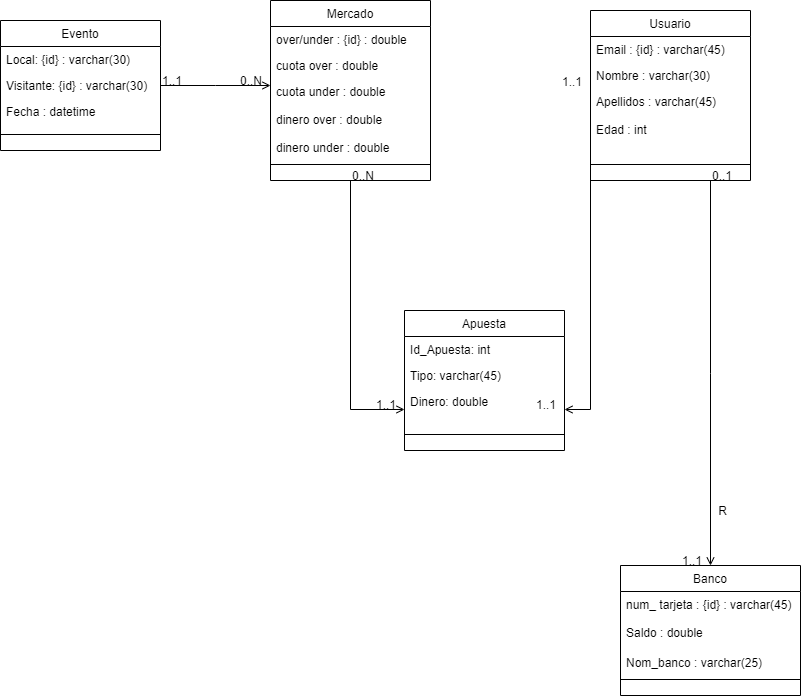

The diagram above was exported from draw.io. Its source (the exported page's mxGraphModel, read from the mxfile embedded in the PNG):
<mxGraphModel dx="1422" dy="762" grid="1" gridSize="10" guides="1" tooltips="1" connect="1" arrows="1" fold="1" page="1" pageScale="1" pageWidth="827" pageHeight="1169" math="0" shadow="0">
  <root>
    <mxCell id="0" />
    <mxCell id="1" parent="0" />
    <mxCell id="zSi1ow1ghK2CsNPCCGCX-24" value="" style="endArrow=open;shadow=0;strokeWidth=1;rounded=0;endFill=1;edgeStyle=elbowEdgeStyle;elbow=vertical;exitX=0.75;exitY=1;exitDx=0;exitDy=0;" parent="1" source="zSi1ow1ghK2CsNPCCGCX-42" target="zSi1ow1ghK2CsNPCCGCX-37" edge="1">
      <mxGeometry x="0.5" y="41" relative="1" as="geometry">
        <mxPoint x="380" y="192" as="sourcePoint" />
        <mxPoint x="540" y="192" as="targetPoint" />
        <mxPoint x="-40" y="32" as="offset" />
      </mxGeometry>
    </mxCell>
    <mxCell id="zSi1ow1ghK2CsNPCCGCX-25" value="0..1" style="resizable=0;align=left;verticalAlign=bottom;labelBackgroundColor=none;fontSize=12;" parent="zSi1ow1ghK2CsNPCCGCX-24" connectable="0" vertex="1">
      <mxGeometry x="-1" relative="1" as="geometry">
        <mxPoint y="4" as="offset" />
      </mxGeometry>
    </mxCell>
    <mxCell id="zSi1ow1ghK2CsNPCCGCX-26" value="1..1" style="resizable=0;align=right;verticalAlign=bottom;labelBackgroundColor=none;fontSize=12;" parent="zSi1ow1ghK2CsNPCCGCX-24" connectable="0" vertex="1">
      <mxGeometry x="1" relative="1" as="geometry">
        <mxPoint x="-7" y="4" as="offset" />
      </mxGeometry>
    </mxCell>
    <mxCell id="zSi1ow1ghK2CsNPCCGCX-27" value="R" style="text;html=1;resizable=0;points=[];;align=center;verticalAlign=middle;labelBackgroundColor=none;rounded=0;shadow=0;strokeWidth=1;fontSize=12;" parent="zSi1ow1ghK2CsNPCCGCX-24" vertex="1" connectable="0">
      <mxGeometry x="0.5" y="49" relative="1" as="geometry">
        <mxPoint x="-38" y="40" as="offset" />
      </mxGeometry>
    </mxCell>
    <mxCell id="zSi1ow1ghK2CsNPCCGCX-28" value="" style="endArrow=open;shadow=0;strokeWidth=1;rounded=0;endFill=1;edgeStyle=elbowEdgeStyle;elbow=vertical;" parent="1" source="zSi1ow1ghK2CsNPCCGCX-32" target="zSi1ow1ghK2CsNPCCGCX-47" edge="1">
      <mxGeometry x="0.5" y="41" relative="1" as="geometry">
        <mxPoint x="350" y="32" as="sourcePoint" />
        <mxPoint x="510" y="32" as="targetPoint" />
        <mxPoint x="-40" y="32" as="offset" />
      </mxGeometry>
    </mxCell>
    <mxCell id="zSi1ow1ghK2CsNPCCGCX-29" value="1..1" style="resizable=0;align=left;verticalAlign=bottom;labelBackgroundColor=none;fontSize=12;" parent="zSi1ow1ghK2CsNPCCGCX-28" connectable="0" vertex="1">
      <mxGeometry x="-1" relative="1" as="geometry">
        <mxPoint y="4" as="offset" />
      </mxGeometry>
    </mxCell>
    <mxCell id="zSi1ow1ghK2CsNPCCGCX-30" value="0..N" style="resizable=0;align=right;verticalAlign=bottom;labelBackgroundColor=none;fontSize=12;" parent="zSi1ow1ghK2CsNPCCGCX-28" connectable="0" vertex="1">
      <mxGeometry x="1" relative="1" as="geometry">
        <mxPoint x="-7" y="4" as="offset" />
      </mxGeometry>
    </mxCell>
    <mxCell id="zSi1ow1ghK2CsNPCCGCX-32" value="Evento" style="swimlane;fontStyle=0;align=center;verticalAlign=top;childLayout=stackLayout;horizontal=1;startSize=26;horizontalStack=0;resizeParent=1;resizeLast=0;collapsible=1;marginBottom=0;rounded=0;shadow=0;strokeWidth=1;" parent="1" vertex="1">
      <mxGeometry x="10" y="40" width="160" height="130" as="geometry">
        <mxRectangle x="230" y="140" width="160" height="26" as="alternateBounds" />
      </mxGeometry>
    </mxCell>
    <mxCell id="zSi1ow1ghK2CsNPCCGCX-33" value="Local: {id} : varchar(30)" style="text;align=left;verticalAlign=top;spacingLeft=4;spacingRight=4;overflow=hidden;rotatable=0;points=[[0,0.5],[1,0.5]];portConstraint=eastwest;" parent="zSi1ow1ghK2CsNPCCGCX-32" vertex="1">
      <mxGeometry y="26" width="160" height="26" as="geometry" />
    </mxCell>
    <mxCell id="zSi1ow1ghK2CsNPCCGCX-34" value="Visitante: {id} : varchar(30)" style="text;align=left;verticalAlign=top;spacingLeft=4;spacingRight=4;overflow=hidden;rotatable=0;points=[[0,0.5],[1,0.5]];portConstraint=eastwest;rounded=0;shadow=0;html=0;" parent="zSi1ow1ghK2CsNPCCGCX-32" vertex="1">
      <mxGeometry y="52" width="160" height="26" as="geometry" />
    </mxCell>
    <mxCell id="zSi1ow1ghK2CsNPCCGCX-35" value="Fecha : datetime" style="text;align=left;verticalAlign=top;spacingLeft=4;spacingRight=4;overflow=hidden;rotatable=0;points=[[0,0.5],[1,0.5]];portConstraint=eastwest;rounded=0;shadow=0;html=0;" parent="zSi1ow1ghK2CsNPCCGCX-32" vertex="1">
      <mxGeometry y="78" width="160" height="32" as="geometry" />
    </mxCell>
    <mxCell id="zSi1ow1ghK2CsNPCCGCX-36" value="" style="line;html=1;strokeWidth=1;align=left;verticalAlign=middle;spacingTop=-1;spacingLeft=3;spacingRight=3;rotatable=0;labelPosition=right;points=[];portConstraint=eastwest;" parent="zSi1ow1ghK2CsNPCCGCX-32" vertex="1">
      <mxGeometry y="110" width="160" height="8" as="geometry" />
    </mxCell>
    <mxCell id="zSi1ow1ghK2CsNPCCGCX-42" value="Usuario" style="swimlane;fontStyle=0;align=center;verticalAlign=top;childLayout=stackLayout;horizontal=1;startSize=26;horizontalStack=0;resizeParent=1;resizeLast=0;collapsible=1;marginBottom=0;rounded=0;shadow=0;strokeWidth=1;" parent="1" vertex="1">
      <mxGeometry x="600" y="30" width="160" height="170" as="geometry">
        <mxRectangle x="230" y="140" width="160" height="26" as="alternateBounds" />
      </mxGeometry>
    </mxCell>
    <mxCell id="zSi1ow1ghK2CsNPCCGCX-43" value="Email : {id} : varchar(45)" style="text;align=left;verticalAlign=top;spacingLeft=4;spacingRight=4;overflow=hidden;rotatable=0;points=[[0,0.5],[1,0.5]];portConstraint=eastwest;" parent="zSi1ow1ghK2CsNPCCGCX-42" vertex="1">
      <mxGeometry y="26" width="160" height="26" as="geometry" />
    </mxCell>
    <mxCell id="zSi1ow1ghK2CsNPCCGCX-44" value="Nombre : varchar(30)" style="text;align=left;verticalAlign=top;spacingLeft=4;spacingRight=4;overflow=hidden;rotatable=0;points=[[0,0.5],[1,0.5]];portConstraint=eastwest;rounded=0;shadow=0;html=0;" parent="zSi1ow1ghK2CsNPCCGCX-42" vertex="1">
      <mxGeometry y="52" width="160" height="26" as="geometry" />
    </mxCell>
    <mxCell id="zSi1ow1ghK2CsNPCCGCX-45" value="Apellidos : varchar(45)&#10;&#10;Edad : int&#10;" style="text;align=left;verticalAlign=top;spacingLeft=4;spacingRight=4;overflow=hidden;rotatable=0;points=[[0,0.5],[1,0.5]];portConstraint=eastwest;rounded=0;shadow=0;html=0;" parent="zSi1ow1ghK2CsNPCCGCX-42" vertex="1">
      <mxGeometry y="78" width="160" height="72" as="geometry" />
    </mxCell>
    <mxCell id="zSi1ow1ghK2CsNPCCGCX-46" value="" style="line;html=1;strokeWidth=1;align=left;verticalAlign=middle;spacingTop=-1;spacingLeft=3;spacingRight=3;rotatable=0;labelPosition=right;points=[];portConstraint=eastwest;" parent="zSi1ow1ghK2CsNPCCGCX-42" vertex="1">
      <mxGeometry y="150" width="160" height="8" as="geometry" />
    </mxCell>
    <mxCell id="zSi1ow1ghK2CsNPCCGCX-47" value="Mercado" style="swimlane;fontStyle=0;align=center;verticalAlign=top;childLayout=stackLayout;horizontal=1;startSize=26;horizontalStack=0;resizeParent=1;resizeLast=0;collapsible=1;marginBottom=0;rounded=0;shadow=0;strokeWidth=1;" parent="1" vertex="1">
      <mxGeometry x="280" y="20" width="160" height="180" as="geometry">
        <mxRectangle x="550" y="140" width="160" height="26" as="alternateBounds" />
      </mxGeometry>
    </mxCell>
    <mxCell id="zSi1ow1ghK2CsNPCCGCX-48" value="over/under : {id} : double" style="text;align=left;verticalAlign=top;spacingLeft=4;spacingRight=4;overflow=hidden;rotatable=0;points=[[0,0.5],[1,0.5]];portConstraint=eastwest;" parent="zSi1ow1ghK2CsNPCCGCX-47" vertex="1">
      <mxGeometry y="26" width="160" height="26" as="geometry" />
    </mxCell>
    <mxCell id="zSi1ow1ghK2CsNPCCGCX-49" value="cuota over : double" style="text;align=left;verticalAlign=top;spacingLeft=4;spacingRight=4;overflow=hidden;rotatable=0;points=[[0,0.5],[1,0.5]];portConstraint=eastwest;rounded=0;shadow=0;html=0;" parent="zSi1ow1ghK2CsNPCCGCX-47" vertex="1">
      <mxGeometry y="52" width="160" height="26" as="geometry" />
    </mxCell>
    <mxCell id="zSi1ow1ghK2CsNPCCGCX-50" value="cuota under : double&#10;&#10;dinero over : double&#10;&#10;dinero under : double" style="text;align=left;verticalAlign=top;spacingLeft=4;spacingRight=4;overflow=hidden;rotatable=0;points=[[0,0.5],[1,0.5]];portConstraint=eastwest;rounded=0;shadow=0;html=0;" parent="zSi1ow1ghK2CsNPCCGCX-47" vertex="1">
      <mxGeometry y="78" width="160" height="82" as="geometry" />
    </mxCell>
    <mxCell id="zSi1ow1ghK2CsNPCCGCX-51" value="" style="line;html=1;strokeWidth=1;align=left;verticalAlign=middle;spacingTop=-1;spacingLeft=3;spacingRight=3;rotatable=0;labelPosition=right;points=[];portConstraint=eastwest;" parent="zSi1ow1ghK2CsNPCCGCX-47" vertex="1">
      <mxGeometry y="160" width="160" height="8" as="geometry" />
    </mxCell>
    <mxCell id="zSi1ow1ghK2CsNPCCGCX-52" value="" style="endArrow=open;shadow=0;strokeWidth=1;rounded=0;endFill=1;edgeStyle=elbowEdgeStyle;elbow=vertical;exitX=0.5;exitY=1;exitDx=0;exitDy=0;entryX=0;entryY=0.5;entryDx=0;entryDy=0;" parent="1" source="zSi1ow1ghK2CsNPCCGCX-47" target="pgQ0cXThcHcpa8iLIpyS-4" edge="1">
      <mxGeometry x="0.5" y="41" relative="1" as="geometry">
        <mxPoint x="460" y="115" as="sourcePoint" />
        <mxPoint x="420" y="400" as="targetPoint" />
        <mxPoint x="-40" y="32" as="offset" />
        <Array as="points">
          <mxPoint x="390" y="429" />
        </Array>
      </mxGeometry>
    </mxCell>
    <mxCell id="zSi1ow1ghK2CsNPCCGCX-53" value="0..N" style="resizable=0;align=left;verticalAlign=bottom;labelBackgroundColor=none;fontSize=12;" parent="zSi1ow1ghK2CsNPCCGCX-52" connectable="0" vertex="1">
      <mxGeometry x="-1" relative="1" as="geometry">
        <mxPoint y="4" as="offset" />
      </mxGeometry>
    </mxCell>
    <mxCell id="zSi1ow1ghK2CsNPCCGCX-54" value="1..1" style="resizable=0;align=right;verticalAlign=bottom;labelBackgroundColor=none;fontSize=12;" parent="zSi1ow1ghK2CsNPCCGCX-52" connectable="0" vertex="1">
      <mxGeometry x="1" relative="1" as="geometry">
        <mxPoint x="-7" y="4" as="offset" />
      </mxGeometry>
    </mxCell>
    <mxCell id="zSi1ow1ghK2CsNPCCGCX-37" value="Banco" style="swimlane;fontStyle=0;align=center;verticalAlign=top;childLayout=stackLayout;horizontal=1;startSize=26;horizontalStack=0;resizeParent=1;resizeLast=0;collapsible=1;marginBottom=0;rounded=0;shadow=0;strokeWidth=1;" parent="1" vertex="1">
      <mxGeometry x="630" y="585" width="180" height="130" as="geometry">
        <mxRectangle x="550" y="140" width="160" height="26" as="alternateBounds" />
      </mxGeometry>
    </mxCell>
    <mxCell id="zSi1ow1ghK2CsNPCCGCX-38" value="num_ tarjeta : {id} : varchar(45)&#10;&#10;Saldo : double" style="text;align=left;verticalAlign=top;spacingLeft=4;spacingRight=4;overflow=hidden;rotatable=0;points=[[0,0.5],[1,0.5]];portConstraint=eastwest;" parent="zSi1ow1ghK2CsNPCCGCX-37" vertex="1">
      <mxGeometry y="26" width="180" height="44" as="geometry" />
    </mxCell>
    <mxCell id="zSi1ow1ghK2CsNPCCGCX-39" value="&#10;Nom_banco : varchar(25)" style="text;align=left;verticalAlign=top;spacingLeft=4;spacingRight=4;overflow=hidden;rotatable=0;points=[[0,0.5],[1,0.5]];portConstraint=eastwest;rounded=0;shadow=0;html=0;" parent="zSi1ow1ghK2CsNPCCGCX-37" vertex="1">
      <mxGeometry y="70" width="180" height="40" as="geometry" />
    </mxCell>
    <mxCell id="zSi1ow1ghK2CsNPCCGCX-41" value="" style="line;html=1;strokeWidth=1;align=left;verticalAlign=middle;spacingTop=-1;spacingLeft=3;spacingRight=3;rotatable=0;labelPosition=right;points=[];portConstraint=eastwest;" parent="zSi1ow1ghK2CsNPCCGCX-37" vertex="1">
      <mxGeometry y="110" width="180" height="8" as="geometry" />
    </mxCell>
    <mxCell id="pgQ0cXThcHcpa8iLIpyS-6" value="" style="endArrow=open;shadow=0;strokeWidth=1;rounded=0;endFill=1;edgeStyle=elbowEdgeStyle;elbow=vertical;exitX=0;exitY=0.014;exitDx=0;exitDy=0;exitPerimeter=0;entryX=1;entryY=0.5;entryDx=0;entryDy=0;" edge="1" parent="1" source="zSi1ow1ghK2CsNPCCGCX-45" target="pgQ0cXThcHcpa8iLIpyS-4">
      <mxGeometry x="0.5" y="41" relative="1" as="geometry">
        <mxPoint x="370" y="210" as="sourcePoint" />
        <mxPoint x="640" y="380" as="targetPoint" />
        <mxPoint x="-40" y="32" as="offset" />
        <Array as="points">
          <mxPoint x="620" y="429" />
        </Array>
      </mxGeometry>
    </mxCell>
    <mxCell id="pgQ0cXThcHcpa8iLIpyS-7" value="1..1" style="resizable=0;align=left;verticalAlign=bottom;labelBackgroundColor=none;fontSize=12;" connectable="0" vertex="1" parent="pgQ0cXThcHcpa8iLIpyS-6">
      <mxGeometry x="-1" relative="1" as="geometry">
        <mxPoint x="-30" y="0.9900000000000002" as="offset" />
      </mxGeometry>
    </mxCell>
    <mxCell id="pgQ0cXThcHcpa8iLIpyS-8" value="1..1" style="resizable=0;align=right;verticalAlign=bottom;labelBackgroundColor=none;fontSize=12;" connectable="0" vertex="1" parent="pgQ0cXThcHcpa8iLIpyS-6">
      <mxGeometry x="1" relative="1" as="geometry">
        <mxPoint x="-7" y="4" as="offset" />
      </mxGeometry>
    </mxCell>
    <mxCell id="pgQ0cXThcHcpa8iLIpyS-1" value="Apuesta" style="swimlane;fontStyle=0;align=center;verticalAlign=top;childLayout=stackLayout;horizontal=1;startSize=26;horizontalStack=0;resizeParent=1;resizeLast=0;collapsible=1;marginBottom=0;rounded=0;shadow=0;strokeWidth=1;" vertex="1" parent="1">
      <mxGeometry x="414" y="330" width="160" height="140" as="geometry">
        <mxRectangle x="230" y="140" width="160" height="26" as="alternateBounds" />
      </mxGeometry>
    </mxCell>
    <mxCell id="pgQ0cXThcHcpa8iLIpyS-2" value="Id_Apuesta: int" style="text;align=left;verticalAlign=top;spacingLeft=4;spacingRight=4;overflow=hidden;rotatable=0;points=[[0,0.5],[1,0.5]];portConstraint=eastwest;" vertex="1" parent="pgQ0cXThcHcpa8iLIpyS-1">
      <mxGeometry y="26" width="160" height="26" as="geometry" />
    </mxCell>
    <mxCell id="pgQ0cXThcHcpa8iLIpyS-3" value="Tipo: varchar(45)" style="text;align=left;verticalAlign=top;spacingLeft=4;spacingRight=4;overflow=hidden;rotatable=0;points=[[0,0.5],[1,0.5]];portConstraint=eastwest;rounded=0;shadow=0;html=0;" vertex="1" parent="pgQ0cXThcHcpa8iLIpyS-1">
      <mxGeometry y="52" width="160" height="26" as="geometry" />
    </mxCell>
    <mxCell id="pgQ0cXThcHcpa8iLIpyS-4" value="Dinero: double" style="text;align=left;verticalAlign=top;spacingLeft=4;spacingRight=4;overflow=hidden;rotatable=0;points=[[0,0.5],[1,0.5]];portConstraint=eastwest;rounded=0;shadow=0;html=0;" vertex="1" parent="pgQ0cXThcHcpa8iLIpyS-1">
      <mxGeometry y="78" width="160" height="42" as="geometry" />
    </mxCell>
    <mxCell id="pgQ0cXThcHcpa8iLIpyS-5" value="" style="line;html=1;strokeWidth=1;align=left;verticalAlign=middle;spacingTop=-1;spacingLeft=3;spacingRight=3;rotatable=0;labelPosition=right;points=[];portConstraint=eastwest;" vertex="1" parent="pgQ0cXThcHcpa8iLIpyS-1">
      <mxGeometry y="120" width="160" height="8" as="geometry" />
    </mxCell>
  </root>
</mxGraphModel>